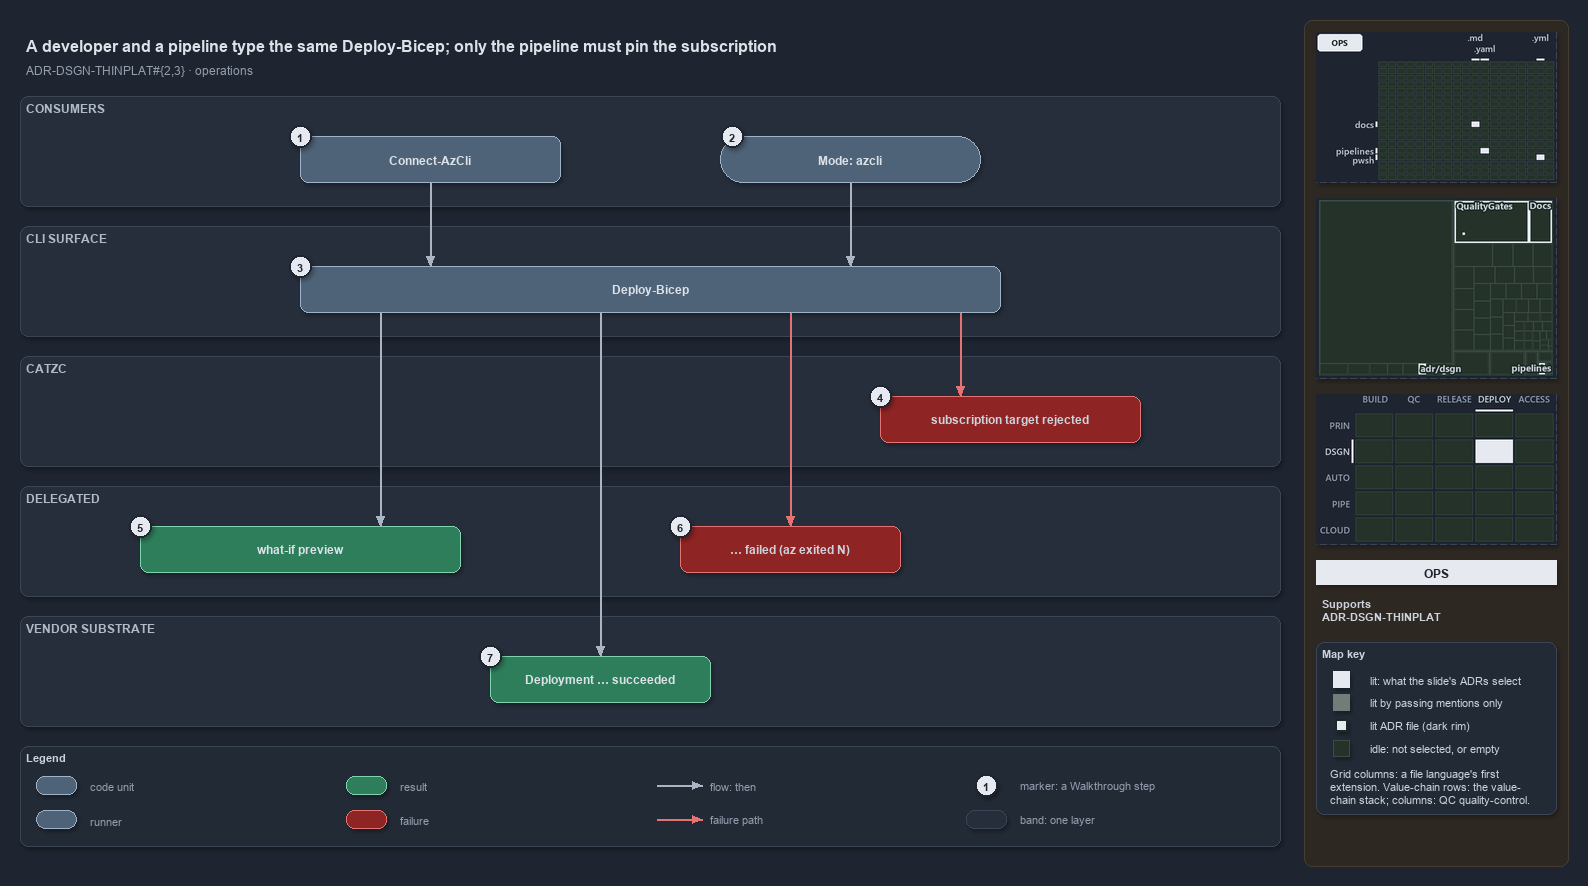

The diagram above was exported from draw.io. Its source (the exported page's mxGraphModel, read from the mxfile embedded in the PNG):
<mxGraphModel dx="1024" dy="768" grid="0" gridSize="10" guides="1" tooltips="1" connect="1" arrows="1" fold="1" page="1" pageScale="1" pageWidth="1572" pageHeight="850" background="#1E2430" math="0" shadow="1">
  <root>
    <mxCell id="0" />
    <mxCell id="1" parent="0" />
    <mxCell id="sidebar-bg" value="" style="rounded=1;arcSize=2;html=1;fillColor=#2E2823;strokeColor=#453C33;shadow=0;" vertex="1" parent="1">
      <mxGeometry x="1304" y="4" width="264" height="846" as="geometry" />
    </mxCell>
    <mxCell id="title" value="A developer and a pipeline type the same Deploy-Bicep; only the pipeline must pin the subscription" style="text;html=1;align=left;verticalAlign=middle;fontSize=16;fontStyle=1;fontColor=#DDE2E9;" vertex="1" parent="1">
      <mxGeometry x="20" y="14" width="1260" height="30" as="geometry" />
    </mxCell>
    <mxCell id="subtitle" value="ADR-DSGN-THINPLAT#{2,3} &amp;#183; operations" style="text;html=1;align=left;verticalAlign=middle;fontSize=12;fontColor=#949FAE;" vertex="1" parent="1">
      <mxGeometry x="20" y="44" width="1240" height="20" as="geometry" />
    </mxCell>
    <mxCell id="band-consumers" value="CONSUMERS" style="rounded=1;html=1;arcSize=3;fillColor=#262E3B;strokeColor=#3A4555;verticalAlign=top;align=left;spacingLeft=8;fontStyle=1;fontSize=12;fontColor=#B0BAC7;" vertex="1" parent="1">
      <mxGeometry x="20" y="80" width="1260" height="110" as="geometry" />
    </mxCell>
    <mxCell id="band-cli" value="CLI SURFACE" style="rounded=1;html=1;arcSize=3;fillColor=#262E3B;strokeColor=#3A4555;verticalAlign=top;align=left;spacingLeft=8;fontStyle=1;fontSize=12;fontColor=#B0BAC7;" vertex="1" parent="1">
      <mxGeometry x="20" y="210" width="1260" height="110" as="geometry" />
    </mxCell>
    <mxCell id="band-catzc" value="CATZC" style="rounded=1;html=1;arcSize=3;fillColor=#262E3B;strokeColor=#3A4555;verticalAlign=top;align=left;spacingLeft=8;fontStyle=1;fontSize=12;fontColor=#B0BAC7;" vertex="1" parent="1">
      <mxGeometry x="20" y="340" width="1260" height="110" as="geometry" />
    </mxCell>
    <mxCell id="band-delegated" value="DELEGATED" style="rounded=1;html=1;arcSize=3;fillColor=#262E3B;strokeColor=#3A4555;verticalAlign=top;align=left;spacingLeft=8;fontStyle=1;fontSize=12;fontColor=#B0BAC7;" vertex="1" parent="1">
      <mxGeometry x="20" y="470" width="1260" height="110" as="geometry" />
    </mxCell>
    <mxCell id="band-vendor" value="VENDOR SUBSTRATE" style="rounded=1;html=1;arcSize=3;fillColor=#262E3B;strokeColor=#3A4555;verticalAlign=top;align=left;spacingLeft=8;fontStyle=1;fontSize=12;fontColor=#B0BAC7;" vertex="1" parent="1">
      <mxGeometry x="20" y="600" width="1260" height="110" as="geometry" />
    </mxCell>
    <mxCell id="m-connect" value="&lt;b&gt;Connect-AzCli&lt;/b&gt;" style="rounded=1;whiteSpace=wrap;html=1;arcSize=20;fillColor=#4E6378;strokeColor=#9FB3C8;fontColor=#DDE2E9;fontSize=12;" vertex="1" parent="1">
      <mxGeometry x="300" y="120" width="260" height="46" as="geometry" />
    </mxCell>
    <mxCell id="r-mode" value="&lt;b&gt;Mode: azcli&lt;/b&gt;" style="rounded=1;arcSize=50;whiteSpace=wrap;html=1;fillColor=#4E6378;strokeColor=#9FB3C8;fontColor=#DDE2E9;fontSize=12;" vertex="1" parent="1">
      <mxGeometry x="720" y="120" width="260" height="46" as="geometry" />
    </mxCell>
    <mxCell id="m-deploy" value="&lt;b&gt;Deploy-Bicep&lt;/b&gt;" style="rounded=1;whiteSpace=wrap;html=1;arcSize=20;fillColor=#4E6378;strokeColor=#9FB3C8;fontColor=#DDE2E9;fontSize=12;" vertex="1" parent="1">
      <mxGeometry x="300" y="250" width="700" height="46" as="geometry" />
    </mxCell>
    <mxCell id="f-assert" value="&lt;b&gt;subscription target rejected&lt;/b&gt;" style="rounded=1;whiteSpace=wrap;html=1;arcSize=20;fillColor=#8E2424;strokeColor=#E57373;fontSize=12;" vertex="1" parent="1">
      <mxGeometry x="880" y="380" width="260" height="46" as="geometry" />
    </mxCell>
    <mxCell id="r-preview" value="&lt;b&gt;what-if preview&lt;/b&gt;" style="rounded=1;whiteSpace=wrap;html=1;arcSize=20;fillColor=#2E7D5B;strokeColor=#7FD3AE;fontColor=#DDE2E9;fontSize=12;" vertex="1" parent="1">
      <mxGeometry x="140" y="510" width="320" height="46" as="geometry" />
    </mxCell>
    <mxCell id="f-failed" value="&lt;b&gt;&amp;#8230; failed (az exited N)&lt;/b&gt;" style="rounded=1;whiteSpace=wrap;html=1;arcSize=20;fillColor=#8E2424;strokeColor=#E57373;fontSize=12;" vertex="1" parent="1">
      <mxGeometry x="680" y="510" width="220" height="46" as="geometry" />
    </mxCell>
    <mxCell id="r-succeeded" value="&lt;b&gt;Deployment &amp;#8230; succeeded&lt;/b&gt;" style="rounded=1;whiteSpace=wrap;html=1;arcSize=20;fillColor=#2E7D5B;strokeColor=#7FD3AE;fontColor=#DDE2E9;fontSize=12;" vertex="1" parent="1">
      <mxGeometry x="490" y="640" width="220" height="46" as="geometry" />
    </mxCell>
    <mxCell id="p-edge-connect-deploy-a" value="" style="text;html=1;strokeColor=none;fillColor=none;" vertex="1" parent="1">
      <mxGeometry x="430" y="166" width="1" height="1" as="geometry" />
    </mxCell>
    <mxCell id="p-edge-connect-deploy-b" value="" style="text;html=1;strokeColor=none;fillColor=none;" vertex="1" parent="1">
      <mxGeometry x="430" y="250" width="1" height="1" as="geometry" />
    </mxCell>
    <mxCell id="edge-connect-deploy" value="" style="edgeStyle=orthogonalEdgeStyle;rounded=1;html=1;fontSize=10;endArrow=block;strokeColor=#AAB4C3;fontColor=#CDD3DC;shadow=0;" edge="1" parent="1" source="p-edge-connect-deploy-a" target="p-edge-connect-deploy-b">
      <mxGeometry relative="1" as="geometry" />
    </mxCell>
    <mxCell id="p-edge-mode-deploy-a" value="" style="text;html=1;strokeColor=none;fillColor=none;" vertex="1" parent="1">
      <mxGeometry x="850" y="166" width="1" height="1" as="geometry" />
    </mxCell>
    <mxCell id="p-edge-mode-deploy-b" value="" style="text;html=1;strokeColor=none;fillColor=none;" vertex="1" parent="1">
      <mxGeometry x="850" y="250" width="1" height="1" as="geometry" />
    </mxCell>
    <mxCell id="edge-mode-deploy" value="" style="edgeStyle=orthogonalEdgeStyle;rounded=1;html=1;fontSize=10;endArrow=block;strokeColor=#AAB4C3;fontColor=#CDD3DC;shadow=0;" edge="1" parent="1" source="p-edge-mode-deploy-a" target="p-edge-mode-deploy-b">
      <mxGeometry relative="1" as="geometry" />
    </mxCell>
    <mxCell id="p-edge-deploy-assert-a" value="" style="text;html=1;strokeColor=none;fillColor=none;" vertex="1" parent="1">
      <mxGeometry x="960" y="296" width="1" height="1" as="geometry" />
    </mxCell>
    <mxCell id="p-edge-deploy-assert-b" value="" style="text;html=1;strokeColor=none;fillColor=none;" vertex="1" parent="1">
      <mxGeometry x="960" y="380" width="1" height="1" as="geometry" />
    </mxCell>
    <mxCell id="edge-deploy-assert" value="" style="edgeStyle=orthogonalEdgeStyle;rounded=1;html=1;fontSize=10;endArrow=block;strokeColor=#E57373;fontColor=#CDD3DC;shadow=0;" edge="1" parent="1" source="p-edge-deploy-assert-a" target="p-edge-deploy-assert-b">
      <mxGeometry relative="1" as="geometry" />
    </mxCell>
    <mxCell id="p-edge-deploy-preview-a" value="" style="text;html=1;strokeColor=none;fillColor=none;" vertex="1" parent="1">
      <mxGeometry x="380" y="296" width="1" height="1" as="geometry" />
    </mxCell>
    <mxCell id="p-edge-deploy-preview-b" value="" style="text;html=1;strokeColor=none;fillColor=none;" vertex="1" parent="1">
      <mxGeometry x="380" y="510" width="1" height="1" as="geometry" />
    </mxCell>
    <mxCell id="edge-deploy-preview" value="" style="edgeStyle=orthogonalEdgeStyle;rounded=1;html=1;fontSize=10;endArrow=block;strokeColor=#AAB4C3;fontColor=#CDD3DC;shadow=0;" edge="1" parent="1" source="p-edge-deploy-preview-a" target="p-edge-deploy-preview-b">
      <mxGeometry relative="1" as="geometry" />
    </mxCell>
    <mxCell id="p-edge-deploy-failed-a" value="" style="text;html=1;strokeColor=none;fillColor=none;" vertex="1" parent="1">
      <mxGeometry x="790" y="296" width="1" height="1" as="geometry" />
    </mxCell>
    <mxCell id="p-edge-deploy-failed-b" value="" style="text;html=1;strokeColor=none;fillColor=none;" vertex="1" parent="1">
      <mxGeometry x="790" y="510" width="1" height="1" as="geometry" />
    </mxCell>
    <mxCell id="edge-deploy-failed" value="" style="edgeStyle=orthogonalEdgeStyle;rounded=1;html=1;fontSize=10;endArrow=block;strokeColor=#E57373;fontColor=#CDD3DC;shadow=0;" edge="1" parent="1" source="p-edge-deploy-failed-a" target="p-edge-deploy-failed-b">
      <mxGeometry relative="1" as="geometry" />
    </mxCell>
    <mxCell id="p-edge-deploy-succeeded-a" value="" style="text;html=1;strokeColor=none;fillColor=none;" vertex="1" parent="1">
      <mxGeometry x="600" y="296" width="1" height="1" as="geometry" />
    </mxCell>
    <mxCell id="p-edge-deploy-succeeded-b" value="" style="text;html=1;strokeColor=none;fillColor=none;" vertex="1" parent="1">
      <mxGeometry x="600" y="640" width="1" height="1" as="geometry" />
    </mxCell>
    <mxCell id="edge-deploy-succeeded" value="" style="edgeStyle=orthogonalEdgeStyle;rounded=1;html=1;fontSize=10;endArrow=block;strokeColor=#AAB4C3;fontColor=#CDD3DC;shadow=0;" edge="1" parent="1" source="p-edge-deploy-succeeded-a" target="p-edge-deploy-succeeded-b">
      <mxGeometry relative="1" as="geometry" />
    </mxCell>
    <mxCell id="mark-1" value="1" style="ellipse;html=1;fillColor=#E6EAF0;strokeColor=#1E2430;strokeWidth=2;fontColor=#1E2430;fontStyle=1;fontSize=11;" vertex="1" parent="1">
      <mxGeometry x="289" y="109" width="22" height="22" as="geometry" />
    </mxCell>
    <mxCell id="mark-2" value="2" style="ellipse;html=1;fillColor=#E6EAF0;strokeColor=#1E2430;strokeWidth=2;fontColor=#1E2430;fontStyle=1;fontSize=11;" vertex="1" parent="1">
      <mxGeometry x="721" y="109" width="22" height="22" as="geometry" />
    </mxCell>
    <mxCell id="mark-3" value="3" style="ellipse;html=1;fillColor=#E6EAF0;strokeColor=#1E2430;strokeWidth=2;fontColor=#1E2430;fontStyle=1;fontSize=11;" vertex="1" parent="1">
      <mxGeometry x="289" y="239" width="22" height="22" as="geometry" />
    </mxCell>
    <mxCell id="mark-4" value="4" style="ellipse;html=1;fillColor=#E6EAF0;strokeColor=#1E2430;strokeWidth=2;fontColor=#1E2430;fontStyle=1;fontSize=11;" vertex="1" parent="1">
      <mxGeometry x="869" y="369" width="22" height="22" as="geometry" />
    </mxCell>
    <mxCell id="mark-5" value="5" style="ellipse;html=1;fillColor=#E6EAF0;strokeColor=#1E2430;strokeWidth=2;fontColor=#1E2430;fontStyle=1;fontSize=11;" vertex="1" parent="1">
      <mxGeometry x="129" y="499" width="22" height="22" as="geometry" />
    </mxCell>
    <mxCell id="mark-6" value="6" style="ellipse;html=1;fillColor=#E6EAF0;strokeColor=#1E2430;strokeWidth=2;fontColor=#1E2430;fontStyle=1;fontSize=11;" vertex="1" parent="1">
      <mxGeometry x="669" y="499" width="22" height="22" as="geometry" />
    </mxCell>
    <mxCell id="mark-7" value="7" style="ellipse;html=1;fillColor=#E6EAF0;strokeColor=#1E2430;strokeWidth=2;fontColor=#1E2430;fontStyle=1;fontSize=11;" vertex="1" parent="1">
      <mxGeometry x="479" y="629" width="22" height="22" as="geometry" />
    </mxCell>
    <mxCell id="legend" value="&lt;b&gt;Legend&lt;/b&gt;" style="rounded=1;whiteSpace=wrap;html=1;arcSize=6;fillColor=#222A36;strokeColor=#3A4555;align=left;verticalAlign=top;spacing=8;fontSize=11;fontColor=#CDD3DC;" vertex="1" parent="1">
      <mxGeometry x="20" y="730" width="1260" height="100" as="geometry" />
    </mxCell>
    <mxCell id="legend-0" value="" style="rounded=1;whiteSpace=wrap;html=1;arcSize=20;fillColor=#4E6378;strokeColor=#9FB3C8;fontColor=#DDE2E9;fontSize=12;" vertex="1" parent="1">
      <mxGeometry x="36" y="760" width="40" height="18" as="geometry" />
    </mxCell>
    <mxCell id="legend-0-text" value="code unit" style="text;html=1;align=left;verticalAlign=middle;fontSize=11;fontColor=#949FAE;" vertex="1" parent="1">
      <mxGeometry x="84" y="759" width="250" height="20" as="geometry" />
    </mxCell>
    <mxCell id="legend-1" value="" style="rounded=1;arcSize=50;whiteSpace=wrap;html=1;fillColor=#4E6378;strokeColor=#9FB3C8;fontColor=#DDE2E9;fontSize=12;" vertex="1" parent="1">
      <mxGeometry x="36" y="794" width="40" height="18" as="geometry" />
    </mxCell>
    <mxCell id="legend-1-text" value="runner" style="text;html=1;align=left;verticalAlign=middle;fontSize=11;fontColor=#949FAE;" vertex="1" parent="1">
      <mxGeometry x="84" y="793" width="250" height="20" as="geometry" />
    </mxCell>
    <mxCell id="legend-2" value="" style="rounded=1;whiteSpace=wrap;html=1;arcSize=20;fillColor=#2E7D5B;strokeColor=#7FD3AE;fontColor=#DDE2E9;fontSize=12;" vertex="1" parent="1">
      <mxGeometry x="346" y="760" width="40" height="18" as="geometry" />
    </mxCell>
    <mxCell id="legend-2-text" value="result" style="text;html=1;align=left;verticalAlign=middle;fontSize=11;fontColor=#949FAE;" vertex="1" parent="1">
      <mxGeometry x="394" y="759" width="250" height="20" as="geometry" />
    </mxCell>
    <mxCell id="legend-3" value="" style="rounded=1;whiteSpace=wrap;html=1;arcSize=20;fillColor=#8E2424;strokeColor=#E57373;fontSize=12;" vertex="1" parent="1">
      <mxGeometry x="346" y="794" width="40" height="18" as="geometry" />
    </mxCell>
    <mxCell id="legend-3-text" value="failure" style="text;html=1;align=left;verticalAlign=middle;fontSize=11;fontColor=#949FAE;" vertex="1" parent="1">
      <mxGeometry x="394" y="793" width="250" height="20" as="geometry" />
    </mxCell>
    <mxCell id="legend-4-a" value="" style="text;html=1;strokeColor=none;fillColor=none;" vertex="1" parent="1">
      <mxGeometry x="656" y="769" width="1" height="1" as="geometry" />
    </mxCell>
    <mxCell id="legend-4-b" value="" style="text;html=1;strokeColor=none;fillColor=none;" vertex="1" parent="1">
      <mxGeometry x="702" y="769" width="1" height="1" as="geometry" />
    </mxCell>
    <mxCell id="legend-4" value="" style="edgeStyle=orthogonalEdgeStyle;rounded=1;html=1;fontSize=10;endArrow=block;strokeColor=#AAB4C3;fontColor=#CDD3DC;shadow=0;" edge="1" parent="1" source="legend-4-a" target="legend-4-b">
      <mxGeometry relative="1" as="geometry" />
    </mxCell>
    <mxCell id="legend-4-text" value="flow: then" style="text;html=1;align=left;verticalAlign=middle;fontSize=11;fontColor=#949FAE;" vertex="1" parent="1">
      <mxGeometry x="704" y="759" width="250" height="20" as="geometry" />
    </mxCell>
    <mxCell id="legend-5-a" value="" style="text;html=1;strokeColor=none;fillColor=none;" vertex="1" parent="1">
      <mxGeometry x="656" y="803" width="1" height="1" as="geometry" />
    </mxCell>
    <mxCell id="legend-5-b" value="" style="text;html=1;strokeColor=none;fillColor=none;" vertex="1" parent="1">
      <mxGeometry x="702" y="803" width="1" height="1" as="geometry" />
    </mxCell>
    <mxCell id="legend-5" value="" style="edgeStyle=orthogonalEdgeStyle;rounded=1;html=1;fontSize=10;endArrow=block;strokeColor=#E57373;fontColor=#CDD3DC;shadow=0;" edge="1" parent="1" source="legend-5-a" target="legend-5-b">
      <mxGeometry relative="1" as="geometry" />
    </mxCell>
    <mxCell id="legend-5-text" value="failure path" style="text;html=1;align=left;verticalAlign=middle;fontSize=11;fontColor=#949FAE;" vertex="1" parent="1">
      <mxGeometry x="704" y="793" width="250" height="20" as="geometry" />
    </mxCell>
    <mxCell id="legend-6" value="1" style="ellipse;html=1;fillColor=#E6EAF0;strokeColor=#1E2430;strokeWidth=2;fontColor=#1E2430;fontStyle=1;fontSize=11;" vertex="1" parent="1">
      <mxGeometry x="975" y="758" width="22" height="22" as="geometry" />
    </mxCell>
    <mxCell id="legend-6-text" value="marker: a Walkthrough step" style="text;html=1;align=left;verticalAlign=middle;fontSize=11;fontColor=#949FAE;" vertex="1" parent="1">
      <mxGeometry x="1014" y="759" width="250" height="20" as="geometry" />
    </mxCell>
    <mxCell id="legend-7" value="" style="rounded=1;html=1;arcSize=3;fillColor=#262E3B;strokeColor=#3A4555;" vertex="1" parent="1">
      <mxGeometry x="966" y="794" width="40" height="18" as="geometry" />
    </mxCell>
    <mxCell id="legend-7-text" value="band: one layer" style="text;html=1;align=left;verticalAlign=middle;fontSize=11;fontColor=#949FAE;" vertex="1" parent="1">
      <mxGeometry x="1014" y="793" width="250" height="20" as="geometry" />
    </mxCell>
    <mxCell id="minimap-grid" value="" style="shape=image;html=1;imageAspect=0;aspect=fixed;verticalLabelPosition=bottom;strokeColor=#3A4555;dashed=1;fillColor=#222A36;image=data:image/png,(base64 omitted: 8452 chars);" vertex="1" parent="1">
      <mxGeometry x="1316" y="16" width="240" height="150" as="geometry" />
    </mxCell>
    <mxCell id="minimap-tree" value="" style="shape=image;html=1;imageAspect=0;aspect=fixed;verticalLabelPosition=bottom;strokeColor=#3A4555;dashed=1;fillColor=#222A36;image=data:image/png,(base64 omitted: 13368 chars);" vertex="1" parent="1">
      <mxGeometry x="1316" y="182" width="240" height="180" as="geometry" />
    </mxCell>
    <mxCell id="minimap-chain" value="" style="shape=image;html=1;imageAspect=0;aspect=fixed;verticalLabelPosition=bottom;strokeColor=#3A4555;dashed=1;fillColor=#222A36;image=data:image/png,(base64 omitted: 12572 chars);" vertex="1" parent="1">
      <mxGeometry x="1316" y="378" width="240" height="150" as="geometry" />
    </mxCell>
    <mxCell id="lens-badge" value="OPS" style="rounded=0;whiteSpace=wrap;html=1;align=center;verticalAlign=middle;fontSize=12;fontStyle=1;fontColor=#1E2430;fillColor=#E6EAF0;strokeColor=none;" vertex="1" parent="1">
      <mxGeometry x="1316" y="544" width="240" height="24" as="geometry" />
    </mxCell>
    <mxCell id="supports" value="&lt;b&gt;Supports&lt;/b&gt;&lt;br&gt;ADR-DSGN-THINPLAT" style="text;html=1;whiteSpace=wrap;align=left;verticalAlign=top;fontSize=11;fontColor=#CDD3DC;" vertex="1" parent="1">
      <mxGeometry x="1316" y="576" width="240" height="38" as="geometry" />
    </mxCell>
    <mxCell id="mapkey" value="&lt;b&gt;Map key&lt;/b&gt;" style="rounded=1;arcSize=6;whiteSpace=wrap;html=1;align=left;verticalAlign=top;fontSize=11;fontColor=#CDD3DC;fillColor=#222A36;strokeColor=#3A4555;spacingLeft=8;spacingTop=2;" vertex="1" parent="1">
      <mxGeometry x="1316" y="626" width="240" height="172" as="geometry" />
    </mxCell>
    <mxCell id="mapkey-lit" value="" style="rounded=0;html=1;fillColor=#E6EAF0;strokeColor=#E6EAF0;" vertex="1" parent="1">
      <mxGeometry x="1333.0" y="655.0" width="16" height="16" as="geometry" />
    </mxCell>
    <mxCell id="mapkey-lit-text" value="lit: what the slide's ADRs select" style="text;html=1;align=left;verticalAlign=middle;fontSize=11;fontColor=#CDD3DC;" vertex="1" parent="1">
      <mxGeometry x="1364" y="653" width="184" height="20" as="geometry" />
    </mxCell>
    <mxCell id="mapkey-touched" value="" style="rounded=0;html=1;fillColor=#727C79;strokeColor=#727C79;" vertex="1" parent="1">
      <mxGeometry x="1333.0" y="678.0" width="16" height="16" as="geometry" />
    </mxCell>
    <mxCell id="mapkey-touched-text" value="lit by passing mentions only" style="text;html=1;align=left;verticalAlign=middle;fontSize=11;fontColor=#CDD3DC;" vertex="1" parent="1">
      <mxGeometry x="1364" y="676" width="184" height="20" as="geometry" />
    </mxCell>
    <mxCell id="mapkey-adr" value="" style="rounded=0;html=1;fillColor=#E6EAF0;strokeColor=#1C2A24;strokeWidth=2;" vertex="1" parent="1">
      <mxGeometry x="1335.0" y="703.0" width="12" height="12" as="geometry" />
    </mxCell>
    <mxCell id="mapkey-adr-text" value="lit ADR file (dark rim)" style="text;html=1;align=left;verticalAlign=middle;fontSize=11;fontColor=#CDD3DC;" vertex="1" parent="1">
      <mxGeometry x="1364" y="699" width="184" height="20" as="geometry" />
    </mxCell>
    <mxCell id="mapkey-idle" value="" style="rounded=0;html=1;fillColor=#243229;strokeColor=#3B4D43;" vertex="1" parent="1">
      <mxGeometry x="1333.0" y="724.0" width="16" height="16" as="geometry" />
    </mxCell>
    <mxCell id="mapkey-idle-text" value="idle: not selected, or empty" style="text;html=1;align=left;verticalAlign=middle;fontSize=11;fontColor=#CDD3DC;" vertex="1" parent="1">
      <mxGeometry x="1364" y="722" width="184" height="20" as="geometry" />
    </mxCell>
    <mxCell id="mapkey-codes" value="Grid columns: a file language's first&lt;br&gt;extension. Value-chain rows: the value-&lt;br&gt;chain stack; columns: QC quality-control." style="text;html=1;align=left;verticalAlign=top;whiteSpace=wrap;fontSize=11;fontColor=#CDD3DC;" vertex="1" parent="1">
      <mxGeometry x="1324" y="746" width="224" height="46" as="geometry" />
    </mxCell>
  </root>
</mxGraphModel>